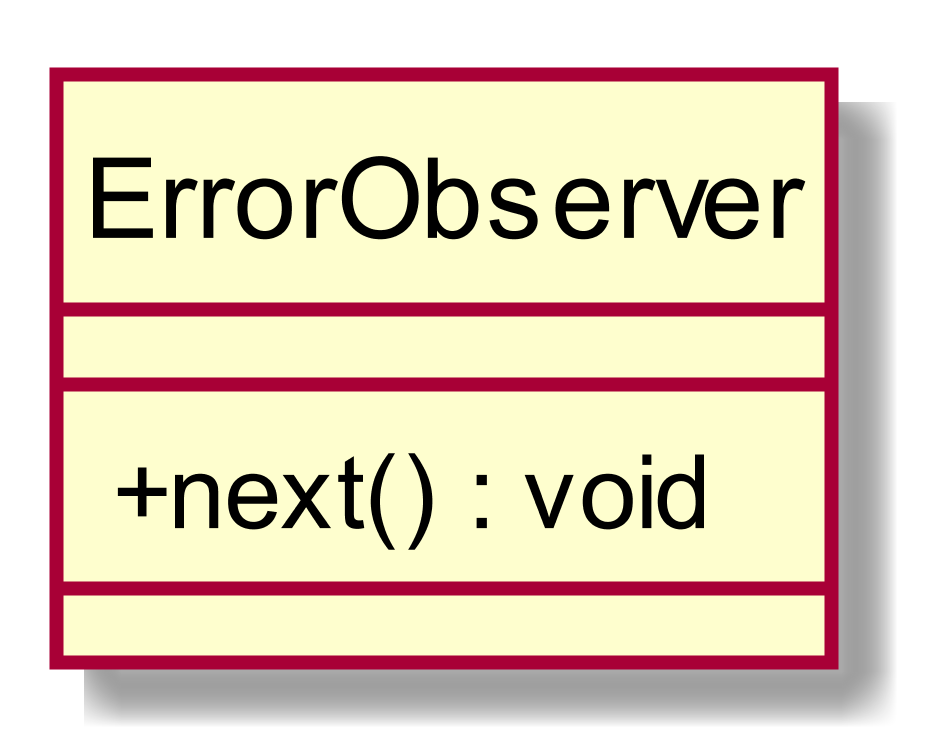

The diagram above was rendered by PlantUML. Its source (embedded in the PNG):
@startuml
scale 1000*1000
skinparam classAttributeIconSize 0
class ErrorObserver{
__
+ next() : void
__

}
hide circle
@enduml